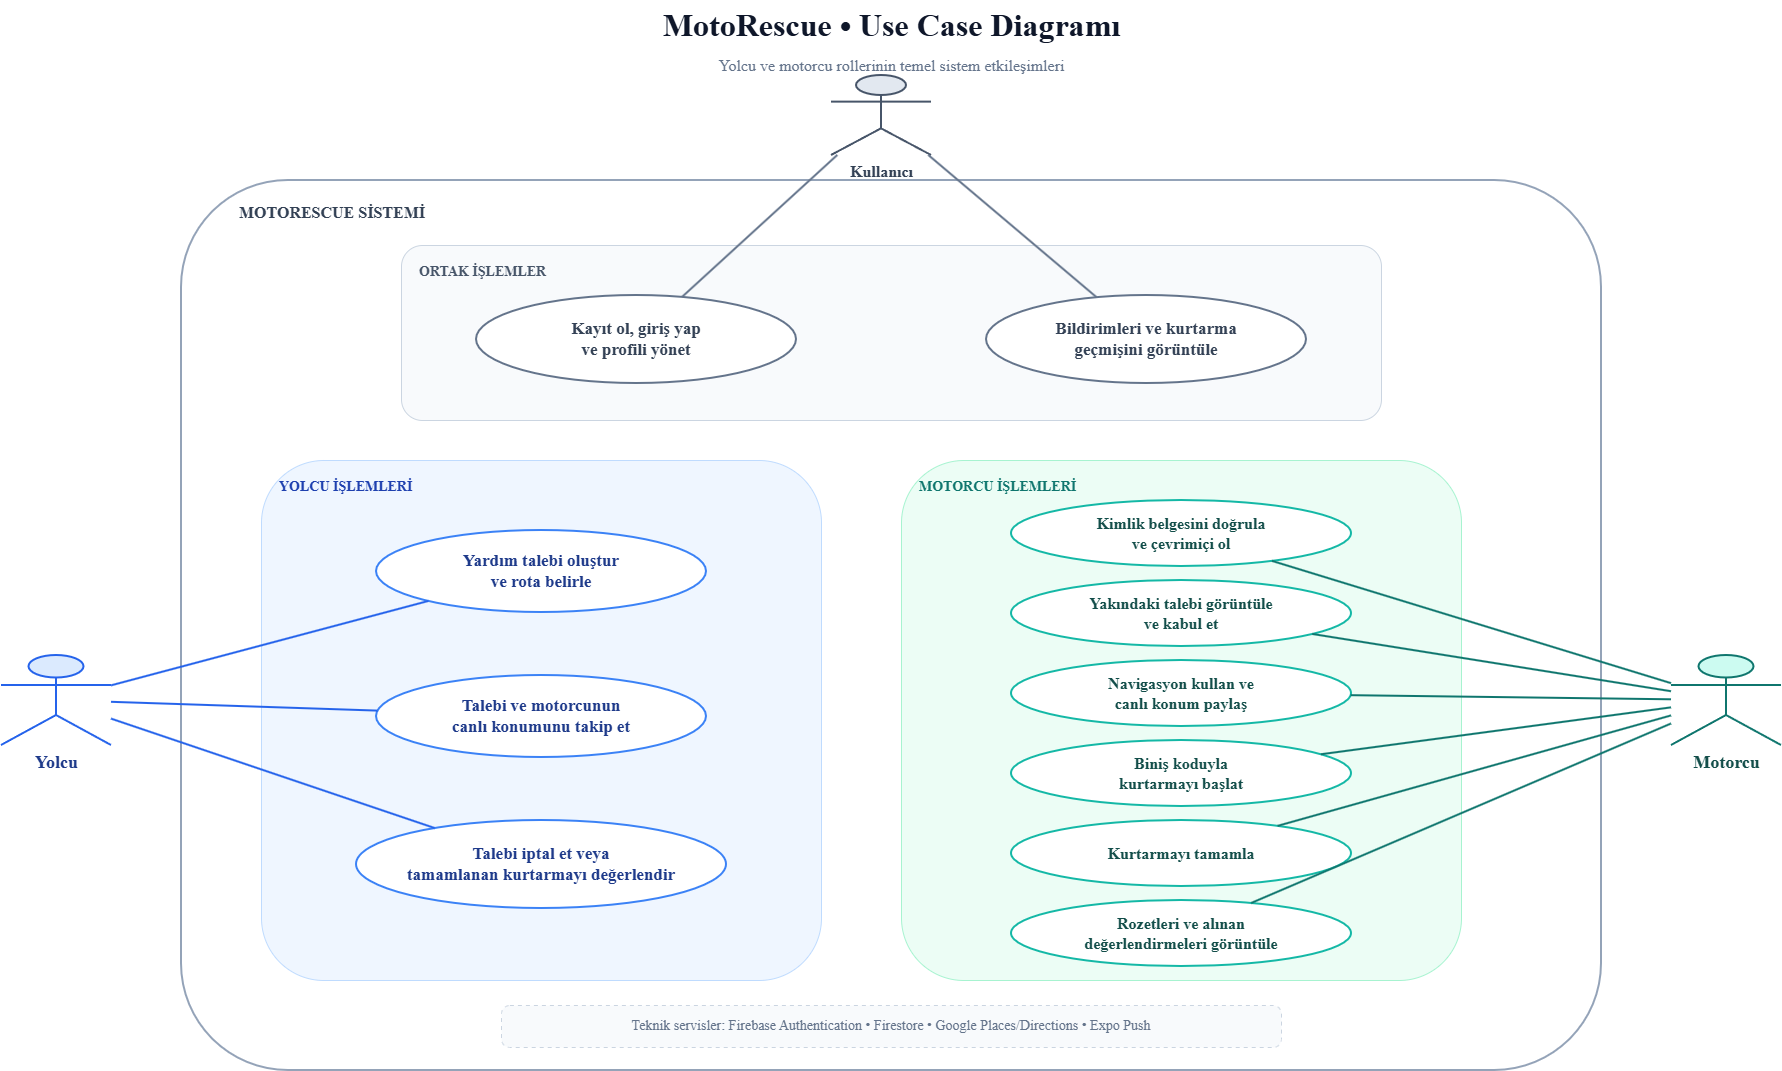

The diagram above was exported from draw.io. Its source (the exported page's mxGraphModel, read from the mxfile embedded in the PNG):
<mxGraphModel dx="1873" dy="1116" grid="1" gridSize="10" guides="1" tooltips="1" connect="1" arrows="1" fold="1" page="1" pageScale="1" pageWidth="1920" pageHeight="1200" math="0" shadow="0">
  <root>
    <mxCell id="0" />
    <mxCell id="1" parent="0" />
    <mxCell id="uc-title" parent="1" style="text;html=1;strokeColor=none;fillColor=none;align=center;verticalAlign=middle;fontFamily=Inter;fontSize=32;fontStyle=1;fontColor=#0F172A;" value="MotoRescue • Use Case Diagramı" vertex="1">
      <mxGeometry height="50" width="1100" x="410" y="25" as="geometry" />
    </mxCell>
    <mxCell id="uc-subtitle" parent="1" style="text;html=1;strokeColor=none;fillColor=none;align=center;verticalAlign=middle;fontFamily=Inter;fontSize=16;fontColor=#64748B;" value="Yolcu ve motorcu rollerinin temel sistem etkileşimleri" vertex="1">
      <mxGeometry height="30" width="1100" x="410" y="75" as="geometry" />
    </mxCell>
    <mxCell id="uc-system" parent="1" style="rounded=1;whiteSpace=wrap;html=1;verticalAlign=top;align=left;spacingTop=16;spacingLeft=20;fontFamily=Inter;fontSize=16;fontStyle=1;fontColor=#334155;fillColor=#FFFFFF;strokeColor=#94A3B8;strokeWidth=2;arcSize=12;" value="&amp;nbsp; &amp;nbsp; &amp;nbsp; &amp;nbsp; &amp;nbsp;MOTORESCUE SİSTEMİ" vertex="1">
      <mxGeometry height="890" width="1420" x="250" y="205" as="geometry" />
    </mxCell>
    <mxCell id="uc-common-panel" parent="1" style="rounded=1;whiteSpace=wrap;html=1;verticalAlign=top;align=left;spacingTop=12;spacingLeft=16;fontFamily=Inter;fontSize=14;fontStyle=1;fontColor=#475569;fillColor=#F8FAFC;strokeColor=#CBD5E1;strokeWidth=1;arcSize=12;" value="ORTAK İŞLEMLER" vertex="1">
      <mxGeometry height="175" width="980" x="470" y="270" as="geometry" />
    </mxCell>
    <mxCell id="uc-passenger-panel" parent="1" style="rounded=1;whiteSpace=wrap;html=1;verticalAlign=top;align=left;spacingTop=12;spacingLeft=16;fontFamily=Inter;fontSize=14;fontStyle=1;fontColor=#1E40AF;fillColor=#EFF6FF;strokeColor=#BFDBFE;strokeWidth=1;arcSize=12;" value="YOLCU İŞLEMLERİ" vertex="1">
      <mxGeometry height="520" width="560" x="330" y="485" as="geometry" />
    </mxCell>
    <mxCell id="uc-biker-panel" parent="1" style="rounded=1;whiteSpace=wrap;html=1;verticalAlign=top;align=left;spacingTop=12;spacingLeft=16;fontFamily=Inter;fontSize=14;fontStyle=1;fontColor=#0F766E;fillColor=#ECFDF5;strokeColor=#A7F3D0;strokeWidth=1;arcSize=12;" value="MOTORCU İŞLEMLERİ" vertex="1">
      <mxGeometry height="520" width="560" x="970" y="485" as="geometry" />
    </mxCell>
    <mxCell id="actor-user" parent="1" style="shape=umlActor;verticalLabelPosition=bottom;verticalAlign=top;html=1;outlineConnect=0;fontFamily=Inter;fontSize=16;fontStyle=1;fontColor=#334155;fillColor=#E2E8F0;strokeColor=#475569;strokeWidth=2;" value="Kullanıcı" vertex="1">
      <mxGeometry height="80" width="100" x="900" y="100" as="geometry" />
    </mxCell>
    <mxCell id="actor-passenger" parent="1" style="shape=umlActor;verticalLabelPosition=bottom;verticalAlign=top;html=1;outlineConnect=0;fontFamily=Inter;fontSize=18;fontStyle=1;fontColor=#1E3A8A;fillColor=#DBEAFE;strokeColor=#2563EB;strokeWidth=2;" value="Yolcu" vertex="1">
      <mxGeometry height="90" width="110" x="70" y="680" as="geometry" />
    </mxCell>
    <mxCell id="actor-biker" parent="1" style="shape=umlActor;verticalLabelPosition=bottom;verticalAlign=top;html=1;outlineConnect=0;fontFamily=Inter;fontSize=18;fontStyle=1;fontColor=#134E4A;fillColor=#CCFBF1;strokeColor=#0F766E;strokeWidth=2;" value="Motorcu" vertex="1">
      <mxGeometry height="90" width="110" x="1740" y="680" as="geometry" />
    </mxCell>
    <mxCell id="uc-account" parent="1" style="ellipse;whiteSpace=wrap;html=1;align=center;verticalAlign=middle;fontFamily=Inter;fontSize=17;fontStyle=1;fontColor=#334155;fillColor=#FFFFFF;strokeColor=#64748B;strokeWidth=2;" value="Kayıt ol, giriş yap&lt;br&gt;ve profili yönet" vertex="1">
      <mxGeometry height="88" width="320" x="545" y="320" as="geometry" />
    </mxCell>
    <mxCell id="uc-archive" parent="1" style="ellipse;whiteSpace=wrap;html=1;align=center;verticalAlign=middle;fontFamily=Inter;fontSize=17;fontStyle=1;fontColor=#334155;fillColor=#FFFFFF;strokeColor=#64748B;strokeWidth=2;" value="Bildirimleri ve kurtarma&lt;br&gt;geçmişini görüntüle" vertex="1">
      <mxGeometry height="88" width="320" x="1055" y="320" as="geometry" />
    </mxCell>
    <mxCell id="uc-create" parent="1" style="ellipse;whiteSpace=wrap;html=1;align=center;verticalAlign=middle;fontFamily=Inter;fontSize=17;fontStyle=1;fontColor=#1E3A8A;fillColor=#FFFFFF;strokeColor=#3B82F6;strokeWidth=2;" value="Yardım talebi oluştur&lt;br&gt;ve rota belirle" vertex="1">
      <mxGeometry height="82" width="330" x="445" y="555" as="geometry" />
    </mxCell>
    <mxCell id="uc-track" parent="1" style="ellipse;whiteSpace=wrap;html=1;align=center;verticalAlign=middle;fontFamily=Inter;fontSize=17;fontStyle=1;fontColor=#1E3A8A;fillColor=#FFFFFF;strokeColor=#3B82F6;strokeWidth=2;" value="Talebi ve motorcunun&lt;br&gt;canlı konumunu takip et" vertex="1">
      <mxGeometry height="82" width="330" x="445" y="700" as="geometry" />
    </mxCell>
    <mxCell id="uc-review" parent="1" style="ellipse;whiteSpace=wrap;html=1;align=center;verticalAlign=middle;fontFamily=Inter;fontSize=17;fontStyle=1;fontColor=#1E3A8A;fillColor=#FFFFFF;strokeColor=#3B82F6;strokeWidth=2;" value="Talebi iptal et veya&lt;br&gt;tamamlanan kurtarmayı değerlendir" vertex="1">
      <mxGeometry height="88" width="370" x="425" y="845" as="geometry" />
    </mxCell>
    <mxCell id="uc-verify" parent="1" style="ellipse;whiteSpace=wrap;html=1;align=center;verticalAlign=middle;fontFamily=Inter;fontSize=16;fontStyle=1;fontColor=#134E4A;fillColor=#FFFFFF;strokeColor=#14B8A6;strokeWidth=2;" value="Kimlik belgesini doğrula&lt;br&gt;ve çevrimiçi ol" vertex="1">
      <mxGeometry height="66" width="340" x="1080" y="525" as="geometry" />
    </mxCell>
    <mxCell id="uc-accept" parent="1" style="ellipse;whiteSpace=wrap;html=1;align=center;verticalAlign=middle;fontFamily=Inter;fontSize=16;fontStyle=1;fontColor=#134E4A;fillColor=#FFFFFF;strokeColor=#14B8A6;strokeWidth=2;" value="Yakındaki talebi görüntüle&lt;br&gt;ve kabul et" vertex="1">
      <mxGeometry height="66" width="340" x="1080" y="605" as="geometry" />
    </mxCell>
    <mxCell id="uc-navigation" parent="1" style="ellipse;whiteSpace=wrap;html=1;align=center;verticalAlign=middle;fontFamily=Inter;fontSize=16;fontStyle=1;fontColor=#134E4A;fillColor=#FFFFFF;strokeColor=#14B8A6;strokeWidth=2;" value="Navigasyon kullan ve&lt;br&gt;canlı konum paylaş" vertex="1">
      <mxGeometry height="66" width="340" x="1080" y="685" as="geometry" />
    </mxCell>
    <mxCell id="uc-start" parent="1" style="ellipse;whiteSpace=wrap;html=1;align=center;verticalAlign=middle;fontFamily=Inter;fontSize=16;fontStyle=1;fontColor=#134E4A;fillColor=#FFFFFF;strokeColor=#14B8A6;strokeWidth=2;" value="Biniş koduyla&lt;br&gt;kurtarmayı başlat" vertex="1">
      <mxGeometry height="66" width="340" x="1080" y="765" as="geometry" />
    </mxCell>
    <mxCell id="uc-complete" parent="1" style="ellipse;whiteSpace=wrap;html=1;align=center;verticalAlign=middle;fontFamily=Inter;fontSize=16;fontStyle=1;fontColor=#134E4A;fillColor=#FFFFFF;strokeColor=#14B8A6;strokeWidth=2;" value="Kurtarmayı tamamla" vertex="1">
      <mxGeometry height="66" width="340" x="1080" y="845" as="geometry" />
    </mxCell>
    <mxCell id="uc-stats" parent="1" style="ellipse;whiteSpace=wrap;html=1;align=center;verticalAlign=middle;fontFamily=Inter;fontSize=16;fontStyle=1;fontColor=#134E4A;fillColor=#FFFFFF;strokeColor=#14B8A6;strokeWidth=2;" value="Rozetleri ve alınan&lt;br&gt;değerlendirmeleri görüntüle" vertex="1">
      <mxGeometry height="66" width="340" x="1080" y="925" as="geometry" />
    </mxCell>
    <mxCell id="uc-tech-note" parent="1" style="rounded=1;whiteSpace=wrap;html=1;align=center;verticalAlign=middle;fontFamily=Inter;fontSize=14;fontColor=#64748B;fillColor=#F8FAFC;strokeColor=#CBD5E1;dashed=1;dashPattern=4 4;arcSize=20;" value="Teknik servisler: Firebase Authentication • Firestore • Google Places/Directions • Expo Push" vertex="1">
      <mxGeometry height="42" width="780" x="570" y="1030" as="geometry" />
    </mxCell>
    <mxCell id="edge-user-account" edge="1" parent="1" source="actor-user" style="edgeStyle=none;html=1;rounded=0;strokeColor=#64748B;strokeWidth=2;endArrow=none;startArrow=none;" target="uc-account">
      <mxGeometry relative="1" as="geometry" />
    </mxCell>
    <mxCell id="edge-user-archive" edge="1" parent="1" source="actor-user" style="edgeStyle=none;html=1;rounded=0;strokeColor=#64748B;strokeWidth=2;endArrow=none;startArrow=none;" target="uc-archive">
      <mxGeometry relative="1" as="geometry" />
    </mxCell>
    <mxCell id="edge-passenger-create" edge="1" parent="1" source="actor-passenger" style="edgeStyle=none;html=1;rounded=0;strokeColor=#2563EB;strokeWidth=2;endArrow=none;startArrow=none;" target="uc-create">
      <mxGeometry relative="1" as="geometry" />
    </mxCell>
    <mxCell id="edge-passenger-track" edge="1" parent="1" source="actor-passenger" style="edgeStyle=none;html=1;rounded=0;strokeColor=#2563EB;strokeWidth=2;endArrow=none;startArrow=none;" target="uc-track">
      <mxGeometry relative="1" as="geometry" />
    </mxCell>
    <mxCell id="edge-passenger-review" edge="1" parent="1" source="actor-passenger" style="edgeStyle=none;html=1;rounded=0;strokeColor=#2563EB;strokeWidth=2;endArrow=none;startArrow=none;" target="uc-review">
      <mxGeometry relative="1" as="geometry" />
    </mxCell>
    <mxCell id="edge-biker-verify" edge="1" parent="1" source="actor-biker" style="edgeStyle=none;html=1;rounded=0;strokeColor=#0F766E;strokeWidth=2;endArrow=none;startArrow=none;" target="uc-verify">
      <mxGeometry relative="1" as="geometry" />
    </mxCell>
    <mxCell id="edge-biker-accept" edge="1" parent="1" source="actor-biker" style="edgeStyle=none;html=1;rounded=0;strokeColor=#0F766E;strokeWidth=2;endArrow=none;startArrow=none;" target="uc-accept">
      <mxGeometry relative="1" as="geometry" />
    </mxCell>
    <mxCell id="edge-biker-navigation" edge="1" parent="1" source="actor-biker" style="edgeStyle=none;html=1;rounded=0;strokeColor=#0F766E;strokeWidth=2;endArrow=none;startArrow=none;" target="uc-navigation">
      <mxGeometry relative="1" as="geometry" />
    </mxCell>
    <mxCell id="edge-biker-start" edge="1" parent="1" source="actor-biker" style="edgeStyle=none;html=1;rounded=0;strokeColor=#0F766E;strokeWidth=2;endArrow=none;startArrow=none;" target="uc-start">
      <mxGeometry relative="1" as="geometry" />
    </mxCell>
    <mxCell id="edge-biker-complete" edge="1" parent="1" source="actor-biker" style="edgeStyle=none;html=1;rounded=0;strokeColor=#0F766E;strokeWidth=2;endArrow=none;startArrow=none;" target="uc-complete">
      <mxGeometry relative="1" as="geometry" />
    </mxCell>
    <mxCell id="edge-biker-stats" edge="1" parent="1" source="actor-biker" style="edgeStyle=none;html=1;rounded=0;strokeColor=#0F766E;strokeWidth=2;endArrow=none;startArrow=none;" target="uc-stats">
      <mxGeometry relative="1" as="geometry" />
    </mxCell>
  </root>
</mxGraphModel>